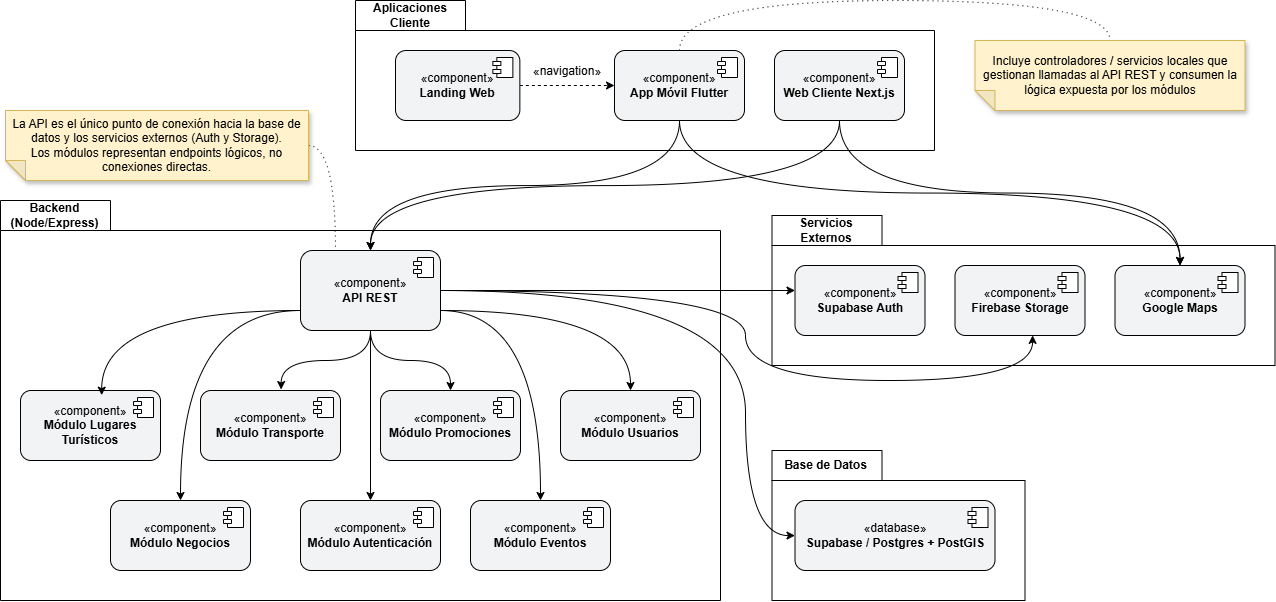

The diagram above was exported from draw.io. Its source (the exported page's mxGraphModel, read from the mxfile embedded in the PNG):
<mxGraphModel dx="1895" dy="958" grid="1" gridSize="10" guides="1" tooltips="1" connect="1" arrows="1" fold="1" page="1" pageScale="1" pageWidth="1654" pageHeight="1169" math="0" shadow="0">
  <root>
    <mxCell id="0" />
    <mxCell id="1" parent="0" />
    <mxCell id="DIK1r46rsiibV9uXXOAT-37" parent="1" style="shape=folder;fontStyle=1;tabWidth=110;tabHeight=30;tabPosition=left;html=1;boundedLbl=1;labelInHeader=1;container=1;collapsible=0;whiteSpace=wrap;rounded=0;" value="&lt;font&gt;Servicios Externos&lt;/font&gt;" vertex="1">
      <mxGeometry height="150" width="503" x="951.5" y="365" as="geometry" />
    </mxCell>
    <mxCell id="DIK1r46rsiibV9uXXOAT-38" parent="DIK1r46rsiibV9uXXOAT-37" style="html=1;strokeColor=none;resizeWidth=1;resizeHeight=1;fillColor=none;part=1;connectable=0;allowArrows=0;deletable=0;whiteSpace=wrap;" value="" vertex="1">
      <mxGeometry height="105" relative="1" width="502.9999999999999" as="geometry">
        <mxPoint y="30" as="offset" />
      </mxGeometry>
    </mxCell>
    <mxCell id="DIK1r46rsiibV9uXXOAT-18" parent="1" style="shape=folder;fontStyle=1;tabWidth=110;tabHeight=30;tabPosition=left;html=1;boundedLbl=1;labelInHeader=1;container=1;collapsible=0;whiteSpace=wrap;rounded=0;" value="&lt;font&gt;Backend (Node/Express)&lt;/font&gt;" vertex="1">
      <mxGeometry height="400" width="720" x="180" y="350" as="geometry" />
    </mxCell>
    <mxCell id="DIK1r46rsiibV9uXXOAT-19" parent="DIK1r46rsiibV9uXXOAT-18" style="html=1;strokeColor=none;resizeWidth=1;resizeHeight=1;fillColor=none;part=1;connectable=0;allowArrows=0;deletable=0;whiteSpace=wrap;" value="" vertex="1">
      <mxGeometry height="280" relative="1" width="719.9999999999999" as="geometry">
        <mxPoint y="30" as="offset" />
      </mxGeometry>
    </mxCell>
    <mxCell id="DIK1r46rsiibV9uXXOAT-2" parent="1" style="html=1;dropTarget=0;whiteSpace=wrap;rounded=1;fillColor=light-dark(#f1f3f4, #ededed);" value="«component»&lt;br&gt;&lt;b&gt;Módulo Negocios&lt;/b&gt;" vertex="1">
      <mxGeometry height="70" width="140" x="290" y="650" as="geometry" />
    </mxCell>
    <mxCell id="DIK1r46rsiibV9uXXOAT-3" parent="DIK1r46rsiibV9uXXOAT-2" style="shape=module;jettyWidth=8;jettyHeight=4;" value="" vertex="1">
      <mxGeometry height="20" relative="1" width="20" x="1" as="geometry">
        <mxPoint x="-27" y="7" as="offset" />
      </mxGeometry>
    </mxCell>
    <mxCell id="DIK1r46rsiibV9uXXOAT-4" parent="1" style="html=1;dropTarget=0;whiteSpace=wrap;rounded=1;fillColor=light-dark(#f1f3f4, #ededed);" value="«component»&lt;br&gt;&lt;b&gt;Módulo Eventos&lt;/b&gt;" vertex="1">
      <mxGeometry height="70" width="140" x="650" y="650" as="geometry" />
    </mxCell>
    <mxCell id="DIK1r46rsiibV9uXXOAT-5" parent="DIK1r46rsiibV9uXXOAT-4" style="shape=module;jettyWidth=8;jettyHeight=4;" value="" vertex="1">
      <mxGeometry height="20" relative="1" width="20" x="1" as="geometry">
        <mxPoint x="-27" y="7" as="offset" />
      </mxGeometry>
    </mxCell>
    <mxCell id="DIK1r46rsiibV9uXXOAT-6" parent="1" style="html=1;dropTarget=0;whiteSpace=wrap;rounded=1;fillColor=light-dark(#f1f3f4, #ededed);" value="«component»&lt;br&gt;&lt;b&gt;Módulo Lugares Turísticos&lt;/b&gt;" vertex="1">
      <mxGeometry height="70" width="140" x="200" y="540" as="geometry" />
    </mxCell>
    <mxCell id="DIK1r46rsiibV9uXXOAT-7" parent="DIK1r46rsiibV9uXXOAT-6" style="shape=module;jettyWidth=8;jettyHeight=4;" value="" vertex="1">
      <mxGeometry height="20" relative="1" width="20" x="1" as="geometry">
        <mxPoint x="-27" y="7" as="offset" />
      </mxGeometry>
    </mxCell>
    <mxCell id="DIK1r46rsiibV9uXXOAT-8" parent="1" style="html=1;dropTarget=0;whiteSpace=wrap;rounded=1;fillColor=light-dark(#f1f3f4, #ededed);" value="«component»&lt;br&gt;&lt;b&gt;Módulo Transporte&lt;/b&gt;" vertex="1">
      <mxGeometry height="70" width="140" x="380" y="540" as="geometry" />
    </mxCell>
    <mxCell id="DIK1r46rsiibV9uXXOAT-9" parent="DIK1r46rsiibV9uXXOAT-8" style="shape=module;jettyWidth=8;jettyHeight=4;" value="" vertex="1">
      <mxGeometry height="20" relative="1" width="20" x="1" as="geometry">
        <mxPoint x="-27" y="7" as="offset" />
      </mxGeometry>
    </mxCell>
    <mxCell id="DIK1r46rsiibV9uXXOAT-10" parent="1" style="html=1;dropTarget=0;whiteSpace=wrap;rounded=1;fillColor=light-dark(#f1f3f4, #ededed);" value="«component»&lt;br&gt;&lt;b&gt;Módulo Promociones&lt;/b&gt;" vertex="1">
      <mxGeometry height="70" width="140" x="560" y="540" as="geometry" />
    </mxCell>
    <mxCell id="DIK1r46rsiibV9uXXOAT-11" parent="DIK1r46rsiibV9uXXOAT-10" style="shape=module;jettyWidth=8;jettyHeight=4;" value="" vertex="1">
      <mxGeometry height="20" relative="1" width="20" x="1" as="geometry">
        <mxPoint x="-27" y="7" as="offset" />
      </mxGeometry>
    </mxCell>
    <mxCell id="DIK1r46rsiibV9uXXOAT-12" parent="1" style="html=1;dropTarget=0;whiteSpace=wrap;rounded=1;fillColor=light-dark(#f1f3f4, #ededed);" value="«component»&lt;br&gt;&lt;b&gt;Módulo Usuarios&lt;/b&gt;" vertex="1">
      <mxGeometry height="70" width="140" x="740" y="540" as="geometry" />
    </mxCell>
    <mxCell id="DIK1r46rsiibV9uXXOAT-13" parent="DIK1r46rsiibV9uXXOAT-12" style="shape=module;jettyWidth=8;jettyHeight=4;" value="" vertex="1">
      <mxGeometry height="20" relative="1" width="20" x="1" as="geometry">
        <mxPoint x="-27" y="7" as="offset" />
      </mxGeometry>
    </mxCell>
    <mxCell id="DIK1r46rsiibV9uXXOAT-14" parent="1" style="html=1;dropTarget=0;whiteSpace=wrap;rounded=1;fillColor=light-dark(#f1f3f4, #ededed);" value="«component»&lt;br&gt;&lt;b&gt;Módulo Autenticación&lt;/b&gt;" vertex="1">
      <mxGeometry height="70" width="140" x="480" y="650" as="geometry" />
    </mxCell>
    <mxCell id="DIK1r46rsiibV9uXXOAT-15" parent="DIK1r46rsiibV9uXXOAT-14" style="shape=module;jettyWidth=8;jettyHeight=4;" value="" vertex="1">
      <mxGeometry height="20" relative="1" width="20" x="1" as="geometry">
        <mxPoint x="-27" y="7" as="offset" />
      </mxGeometry>
    </mxCell>
    <mxCell id="DIK1r46rsiibV9uXXOAT-22" edge="1" parent="1" source="DIK1r46rsiibV9uXXOAT-16" style="edgeStyle=orthogonalEdgeStyle;rounded=0;orthogonalLoop=1;jettySize=auto;html=1;exitX=0.5;exitY=1;exitDx=0;exitDy=0;entryX=0.5;entryY=0;entryDx=0;entryDy=0;curved=1;" target="DIK1r46rsiibV9uXXOAT-10">
      <mxGeometry relative="1" as="geometry" />
    </mxCell>
    <mxCell id="DIK1r46rsiibV9uXXOAT-23" edge="1" parent="1" source="DIK1r46rsiibV9uXXOAT-16" style="edgeStyle=orthogonalEdgeStyle;rounded=0;orthogonalLoop=1;jettySize=auto;html=1;exitX=1;exitY=0.75;exitDx=0;exitDy=0;entryX=0.5;entryY=0;entryDx=0;entryDy=0;curved=1;" target="DIK1r46rsiibV9uXXOAT-12">
      <mxGeometry relative="1" as="geometry" />
    </mxCell>
    <mxCell id="DIK1r46rsiibV9uXXOAT-24" edge="1" parent="1" source="DIK1r46rsiibV9uXXOAT-16" style="edgeStyle=orthogonalEdgeStyle;rounded=0;orthogonalLoop=1;jettySize=auto;html=1;exitX=0;exitY=0.75;exitDx=0;exitDy=0;entryX=0.5;entryY=0;entryDx=0;entryDy=0;curved=1;" target="DIK1r46rsiibV9uXXOAT-2">
      <mxGeometry relative="1" as="geometry" />
    </mxCell>
    <mxCell id="DIK1r46rsiibV9uXXOAT-25" edge="1" parent="1" source="DIK1r46rsiibV9uXXOAT-16" style="edgeStyle=orthogonalEdgeStyle;rounded=0;orthogonalLoop=1;jettySize=auto;html=1;exitX=1;exitY=0.75;exitDx=0;exitDy=0;entryX=0.5;entryY=0;entryDx=0;entryDy=0;curved=1;" target="DIK1r46rsiibV9uXXOAT-4">
      <mxGeometry relative="1" as="geometry" />
    </mxCell>
    <mxCell id="DIK1r46rsiibV9uXXOAT-26" edge="1" parent="1" source="DIK1r46rsiibV9uXXOAT-16" style="edgeStyle=orthogonalEdgeStyle;rounded=0;orthogonalLoop=1;jettySize=auto;html=1;exitX=0.5;exitY=1;exitDx=0;exitDy=0;entryX=0.5;entryY=0;entryDx=0;entryDy=0;curved=1;" target="DIK1r46rsiibV9uXXOAT-14">
      <mxGeometry relative="1" as="geometry" />
    </mxCell>
    <mxCell id="DIK1r46rsiibV9uXXOAT-49" edge="1" parent="1" source="DIK1r46rsiibV9uXXOAT-16" style="edgeStyle=orthogonalEdgeStyle;rounded=0;orthogonalLoop=1;jettySize=auto;html=1;exitX=1;exitY=0.5;exitDx=0;exitDy=0;entryX=0;entryY=0.357;entryDx=0;entryDy=0;curved=1;entryPerimeter=0;" target="DIK1r46rsiibV9uXXOAT-31">
      <mxGeometry relative="1" as="geometry" />
    </mxCell>
    <mxCell id="DIK1r46rsiibV9uXXOAT-16" parent="1" style="html=1;dropTarget=0;whiteSpace=wrap;rounded=1;fillColor=light-dark(#f1f3f4, #232323);" value="«component»&lt;br&gt;&lt;b&gt;API REST&lt;/b&gt;" vertex="1">
      <mxGeometry height="80" width="140" x="480" y="400" as="geometry" />
    </mxCell>
    <mxCell id="DIK1r46rsiibV9uXXOAT-17" parent="DIK1r46rsiibV9uXXOAT-16" style="shape=module;jettyWidth=8;jettyHeight=4;" value="" vertex="1">
      <mxGeometry height="20" relative="1" width="20" x="1" as="geometry">
        <mxPoint x="-27" y="7" as="offset" />
      </mxGeometry>
    </mxCell>
    <mxCell id="DIK1r46rsiibV9uXXOAT-20" edge="1" parent="1" source="DIK1r46rsiibV9uXXOAT-16" style="edgeStyle=orthogonalEdgeStyle;rounded=0;orthogonalLoop=1;jettySize=auto;html=1;exitX=0;exitY=0.75;exitDx=0;exitDy=0;entryX=0.58;entryY=0.067;entryDx=0;entryDy=0;entryPerimeter=0;curved=1;" target="DIK1r46rsiibV9uXXOAT-6">
      <mxGeometry relative="1" as="geometry" />
    </mxCell>
    <mxCell id="DIK1r46rsiibV9uXXOAT-21" edge="1" parent="1" source="DIK1r46rsiibV9uXXOAT-16" style="edgeStyle=orthogonalEdgeStyle;rounded=0;orthogonalLoop=1;jettySize=auto;html=1;exitX=0.5;exitY=1;exitDx=0;exitDy=0;entryX=0.576;entryY=-0.014;entryDx=0;entryDy=0;entryPerimeter=0;curved=1;" target="DIK1r46rsiibV9uXXOAT-8">
      <mxGeometry relative="1" as="geometry" />
    </mxCell>
    <mxCell id="DIK1r46rsiibV9uXXOAT-27" parent="1" style="shape=folder;fontStyle=1;tabWidth=110;tabHeight=30;tabPosition=left;html=1;boundedLbl=1;labelInHeader=1;container=1;collapsible=0;whiteSpace=wrap;rounded=0;" value="&lt;font&gt;Base de Datos&lt;/font&gt;" vertex="1">
      <mxGeometry height="150" width="253" x="951.5" y="600" as="geometry" />
    </mxCell>
    <mxCell id="DIK1r46rsiibV9uXXOAT-28" parent="DIK1r46rsiibV9uXXOAT-27" style="html=1;strokeColor=none;resizeWidth=1;resizeHeight=1;fillColor=none;part=1;connectable=0;allowArrows=0;deletable=0;whiteSpace=wrap;" value="" vertex="1">
      <mxGeometry height="105" relative="1" width="252.99999999999994" as="geometry">
        <mxPoint y="30" as="offset" />
      </mxGeometry>
    </mxCell>
    <mxCell id="DIK1r46rsiibV9uXXOAT-29" parent="1" style="html=1;dropTarget=0;whiteSpace=wrap;rounded=1;fillColor=light-dark(#f1f3f4, #ededed);" value="«database»&lt;br&gt;&lt;b&gt;Supabase / Postgres + PostGIS&lt;/b&gt;" vertex="1">
      <mxGeometry height="70" width="200" x="974.5" y="650" as="geometry" />
    </mxCell>
    <mxCell id="DIK1r46rsiibV9uXXOAT-30" parent="DIK1r46rsiibV9uXXOAT-29" style="shape=module;jettyWidth=8;jettyHeight=4;" value="" vertex="1">
      <mxGeometry height="20" relative="1" width="20" x="1" as="geometry">
        <mxPoint x="-27" y="7" as="offset" />
      </mxGeometry>
    </mxCell>
    <mxCell id="DIK1r46rsiibV9uXXOAT-31" parent="1" style="html=1;dropTarget=0;whiteSpace=wrap;rounded=1;fillColor=light-dark(#f1f3f4, #ededed);" value="«component»&lt;br&gt;&lt;b&gt;Supabase Auth&lt;/b&gt;" vertex="1">
      <mxGeometry height="70" width="130" x="974.5" y="415" as="geometry" />
    </mxCell>
    <mxCell id="DIK1r46rsiibV9uXXOAT-32" parent="DIK1r46rsiibV9uXXOAT-31" style="shape=module;jettyWidth=8;jettyHeight=4;" value="" vertex="1">
      <mxGeometry height="20" relative="1" width="20" x="1" as="geometry">
        <mxPoint x="-27" y="7" as="offset" />
      </mxGeometry>
    </mxCell>
    <mxCell id="DIK1r46rsiibV9uXXOAT-33" parent="1" style="html=1;dropTarget=0;whiteSpace=wrap;rounded=1;fillColor=light-dark(#f1f3f4, #ededed);" value="«component»&lt;br&gt;&lt;b&gt;Firebase Storage&lt;/b&gt;" vertex="1">
      <mxGeometry height="70" width="130" x="1134.5" y="415" as="geometry" />
    </mxCell>
    <mxCell id="DIK1r46rsiibV9uXXOAT-34" parent="DIK1r46rsiibV9uXXOAT-33" style="shape=module;jettyWidth=8;jettyHeight=4;" value="" vertex="1">
      <mxGeometry height="20" relative="1" width="20" x="1" as="geometry">
        <mxPoint x="-27" y="7" as="offset" />
      </mxGeometry>
    </mxCell>
    <mxCell id="DIK1r46rsiibV9uXXOAT-35" parent="1" style="html=1;dropTarget=0;whiteSpace=wrap;rounded=1;fillColor=light-dark(#f1f3f4, #ededed);" value="«component»&lt;br&gt;&lt;b&gt;Google Maps&lt;/b&gt;" vertex="1">
      <mxGeometry height="70" width="130" x="1294.5" y="415" as="geometry" />
    </mxCell>
    <mxCell id="DIK1r46rsiibV9uXXOAT-36" parent="DIK1r46rsiibV9uXXOAT-35" style="shape=module;jettyWidth=8;jettyHeight=4;" value="" vertex="1">
      <mxGeometry height="20" relative="1" width="20" x="1" as="geometry">
        <mxPoint x="-27" y="7" as="offset" />
      </mxGeometry>
    </mxCell>
    <mxCell id="DIK1r46rsiibV9uXXOAT-39" parent="1" style="shape=folder;fontStyle=1;tabWidth=110;tabHeight=30;tabPosition=left;html=1;boundedLbl=1;labelInHeader=1;container=1;collapsible=0;whiteSpace=wrap;rounded=0;" value="&lt;font&gt;Aplicaciones Cliente&lt;/font&gt;" vertex="1">
      <mxGeometry height="150" width="579" x="535" y="150" as="geometry" />
    </mxCell>
    <mxCell id="DIK1r46rsiibV9uXXOAT-40" parent="DIK1r46rsiibV9uXXOAT-39" style="html=1;strokeColor=none;resizeWidth=1;resizeHeight=1;fillColor=none;part=1;connectable=0;allowArrows=0;deletable=0;whiteSpace=wrap;" value="" vertex="1">
      <mxGeometry height="105" relative="1" width="578.9999999999999" as="geometry">
        <mxPoint y="30" as="offset" />
      </mxGeometry>
    </mxCell>
    <mxCell id="DIK1r46rsiibV9uXXOAT-41" parent="DIK1r46rsiibV9uXXOAT-39" style="html=1;dropTarget=0;whiteSpace=wrap;rounded=1;fillColor=light-dark(#f1f3f4, #ededed);" value="«component»&lt;br&gt;&lt;b&gt;Landing Web&lt;/b&gt;" vertex="1">
      <mxGeometry height="70" width="124.36" x="40" y="50" as="geometry" />
    </mxCell>
    <mxCell id="DIK1r46rsiibV9uXXOAT-42" parent="DIK1r46rsiibV9uXXOAT-41" style="shape=module;jettyWidth=8;jettyHeight=4;" value="" vertex="1">
      <mxGeometry height="20" relative="1" width="20" x="1" as="geometry">
        <mxPoint x="-27" y="7" as="offset" />
      </mxGeometry>
    </mxCell>
    <mxCell id="DIK1r46rsiibV9uXXOAT-60" parent="DIK1r46rsiibV9uXXOAT-39" style="text;whiteSpace=wrap;html=1;fillColor=none;" value="&lt;span style=&quot;color: rgb(0, 0, 0); font-family: Helvetica; font-size: 12px; font-style: normal; font-variant-ligatures: normal; font-variant-caps: normal; font-weight: 400; letter-spacing: normal; orphans: 2; text-align: center; text-indent: 0px; text-transform: none; widows: 2; word-spacing: 0px; -webkit-text-stroke-width: 0px; white-space: normal; text-decoration-thickness: initial; text-decoration-style: initial; text-decoration-color: initial; float: none; background-color: rgb(255, 255, 255); display: inline !important;&quot;&gt;«navigation»&lt;/span&gt;" vertex="1">
      <mxGeometry height="36" width="79.37903225806451" x="175.99806451612903" y="57" as="geometry" />
    </mxCell>
    <mxCell id="DIK1r46rsiibV9uXXOAT-53" edge="1" parent="1" source="DIK1r46rsiibV9uXXOAT-43" style="edgeStyle=orthogonalEdgeStyle;rounded=0;orthogonalLoop=1;jettySize=auto;html=1;exitX=0.5;exitY=1;exitDx=0;exitDy=0;curved=1;" target="DIK1r46rsiibV9uXXOAT-35">
      <mxGeometry relative="1" as="geometry" />
    </mxCell>
    <mxCell id="DIK1r46rsiibV9uXXOAT-56" edge="1" parent="1" source="DIK1r46rsiibV9uXXOAT-43" style="edgeStyle=orthogonalEdgeStyle;rounded=0;orthogonalLoop=1;jettySize=auto;html=1;exitX=0.5;exitY=1;exitDx=0;exitDy=0;entryX=0.5;entryY=0;entryDx=0;entryDy=0;curved=1;" target="DIK1r46rsiibV9uXXOAT-16">
      <mxGeometry relative="1" as="geometry" />
    </mxCell>
    <mxCell id="DIK1r46rsiibV9uXXOAT-43" parent="1" style="html=1;dropTarget=0;whiteSpace=wrap;rounded=1;fillColor=light-dark(#f1f3f4, #ededed);" value="«component»&lt;br&gt;&lt;b&gt;App Móvil Flutter&lt;/b&gt;" vertex="1">
      <mxGeometry height="70" width="130" x="794" y="200" as="geometry" />
    </mxCell>
    <mxCell id="DIK1r46rsiibV9uXXOAT-44" parent="DIK1r46rsiibV9uXXOAT-43" style="shape=module;jettyWidth=8;jettyHeight=4;" value="" vertex="1">
      <mxGeometry height="20" relative="1" width="20" x="1" as="geometry">
        <mxPoint x="-27" y="7" as="offset" />
      </mxGeometry>
    </mxCell>
    <mxCell id="DIK1r46rsiibV9uXXOAT-55" edge="1" parent="1" source="DIK1r46rsiibV9uXXOAT-45" style="edgeStyle=orthogonalEdgeStyle;rounded=0;orthogonalLoop=1;jettySize=auto;html=1;exitX=0.5;exitY=1;exitDx=0;exitDy=0;entryX=0.5;entryY=0;entryDx=0;entryDy=0;curved=1;" target="DIK1r46rsiibV9uXXOAT-35">
      <mxGeometry relative="1" as="geometry" />
    </mxCell>
    <mxCell id="DIK1r46rsiibV9uXXOAT-57" edge="1" parent="1" source="DIK1r46rsiibV9uXXOAT-45" style="edgeStyle=orthogonalEdgeStyle;rounded=0;orthogonalLoop=1;jettySize=auto;html=1;exitX=0.5;exitY=1;exitDx=0;exitDy=0;entryX=0.5;entryY=0;entryDx=0;entryDy=0;curved=1;" target="DIK1r46rsiibV9uXXOAT-16">
      <mxGeometry relative="1" as="geometry" />
    </mxCell>
    <mxCell id="DIK1r46rsiibV9uXXOAT-45" parent="1" style="html=1;dropTarget=0;whiteSpace=wrap;rounded=1;fillColor=light-dark(#f1f3f4, #ededed);" value="«component»&lt;br&gt;&lt;b&gt;Web Cliente Next.js&lt;/b&gt;" vertex="1">
      <mxGeometry height="70" width="130" x="954" y="200" as="geometry" />
    </mxCell>
    <mxCell id="DIK1r46rsiibV9uXXOAT-46" parent="DIK1r46rsiibV9uXXOAT-45" style="shape=module;jettyWidth=8;jettyHeight=4;" value="" vertex="1">
      <mxGeometry height="20" relative="1" width="20" x="1" as="geometry">
        <mxPoint x="-27" y="7" as="offset" />
      </mxGeometry>
    </mxCell>
    <mxCell id="DIK1r46rsiibV9uXXOAT-48" edge="1" parent="1" source="DIK1r46rsiibV9uXXOAT-16" style="edgeStyle=orthogonalEdgeStyle;rounded=0;orthogonalLoop=1;jettySize=auto;html=1;exitX=1;exitY=0.5;exitDx=0;exitDy=0;curved=1;" target="DIK1r46rsiibV9uXXOAT-29">
      <mxGeometry relative="1" as="geometry">
        <Array as="points">
          <mxPoint x="925" y="440" />
          <mxPoint x="925" y="685" />
        </Array>
      </mxGeometry>
    </mxCell>
    <mxCell id="DIK1r46rsiibV9uXXOAT-52" edge="1" parent="1" source="DIK1r46rsiibV9uXXOAT-16" style="edgeStyle=orthogonalEdgeStyle;rounded=0;orthogonalLoop=1;jettySize=auto;html=1;exitX=1;exitY=0.5;exitDx=0;exitDy=0;entryX=0.597;entryY=0.998;entryDx=0;entryDy=0;entryPerimeter=0;curved=1;" target="DIK1r46rsiibV9uXXOAT-33">
      <mxGeometry relative="1" as="geometry">
        <Array as="points">
          <mxPoint x="925" y="440" />
          <mxPoint x="925" y="530" />
          <mxPoint x="1212" y="530" />
        </Array>
      </mxGeometry>
    </mxCell>
    <mxCell id="DIK1r46rsiibV9uXXOAT-59" edge="1" parent="1" source="DIK1r46rsiibV9uXXOAT-41" style="edgeStyle=orthogonalEdgeStyle;rounded=0;orthogonalLoop=1;jettySize=auto;html=1;exitX=1;exitY=0.5;exitDx=0;exitDy=0;dashed=1;" target="DIK1r46rsiibV9uXXOAT-43">
      <mxGeometry relative="1" as="geometry" />
    </mxCell>
    <mxCell id="DIK1r46rsiibV9uXXOAT-62" parent="1" style="shape=note;whiteSpace=wrap;html=1;backgroundOutline=1;darkOpacity=0.05;fillColor=#fff2cc;strokeColor=#d6b656;fillStyle=solid;direction=west;gradientDirection=north;shadow=1;size=20;pointerEvents=1;" value="Incluye controladores / servicios locales que gestionan llamadas al API REST y consumen la lógica expuesta por los módulos" vertex="1">
      <mxGeometry height="70" width="270" x="1154.5" y="190" as="geometry" />
    </mxCell>
    <mxCell id="DIK1r46rsiibV9uXXOAT-65" edge="1" parent="1" source="DIK1r46rsiibV9uXXOAT-63" style="edgeStyle=orthogonalEdgeStyle;rounded=0;orthogonalLoop=1;jettySize=auto;html=1;exitX=0;exitY=0.5;exitDx=0;exitDy=0;exitPerimeter=0;entryX=0.25;entryY=0;entryDx=0;entryDy=0;curved=1;endArrow=none;endFill=0;dashed=1;dashPattern=1 4;" target="DIK1r46rsiibV9uXXOAT-16">
      <mxGeometry relative="1" as="geometry" />
    </mxCell>
    <mxCell id="DIK1r46rsiibV9uXXOAT-63" parent="1" style="shape=note;whiteSpace=wrap;html=1;backgroundOutline=1;darkOpacity=0.05;fillColor=#fff2cc;strokeColor=#d6b656;fillStyle=solid;direction=west;gradientDirection=north;shadow=1;size=20;pointerEvents=1;align=center;" value="La API es el único punto de conexión hacia la base de datos y los servicios externos (Auth y Storage).&lt;div&gt;Los módulos representan endpoints lógicos, no conexiones directas.&lt;/div&gt;" vertex="1">
      <mxGeometry height="70" width="303" x="185" y="260" as="geometry" />
    </mxCell>
    <mxCell id="DIK1r46rsiibV9uXXOAT-64" edge="1" parent="1" source="DIK1r46rsiibV9uXXOAT-43" style="edgeStyle=orthogonalEdgeStyle;rounded=0;orthogonalLoop=1;jettySize=auto;html=1;exitX=0.5;exitY=0;exitDx=0;exitDy=0;entryX=0.5;entryY=1;entryDx=0;entryDy=0;entryPerimeter=0;dashed=1;curved=1;endArrow=none;endFill=0;dashPattern=1 4;" target="DIK1r46rsiibV9uXXOAT-62">
      <mxGeometry relative="1" as="geometry">
        <Array as="points">
          <mxPoint x="859" y="150" />
          <mxPoint x="1290" y="150" />
        </Array>
      </mxGeometry>
    </mxCell>
  </root>
</mxGraphModel>